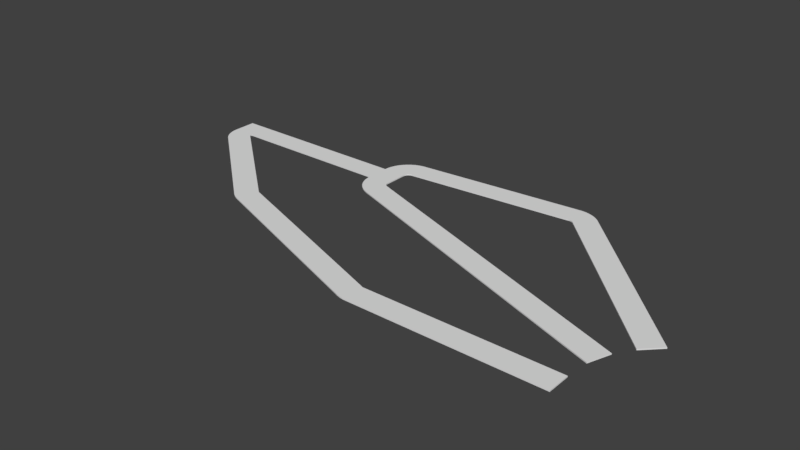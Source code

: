 # Source: HachRoad.blend  (saved by Blender 2.78.0; exported with 4.5.12 LTS)
import bpy
from mathutils import Matrix  # noqa: F401  (used for matrix-valued properties, if any)

bpy.ops.wm.read_factory_settings(use_empty=True)
scene = bpy.context.scene
scene.name = 'Scene'

# ---- collections
col_collection_1 = bpy.data.collections.new('Collection 1'); scene.collection.children.link(col_collection_1)

# ---- materials (node trees are filled in below, after node groups)
mat_material = bpy.data.materials.new('Material')
mat_material.alpha_threshold = 0.0
mat_material.use_transparent_shadow = False
mat_material.roughness = 0.5
mat_material.line_color = (0.0, 0.0, 0.0, 1.0)

# ---- material node trees

# ---- world
world_world = bpy.data.worlds.new('World'); scene.world = world_world
world_world.color = (0.05088, 0.05088, 0.05088)
world_world.use_sun_shadow = False
world_world.sun_shadow_jitter_overblur = 0.0
world_world.cycles.sampling_method = 'MANUAL'

# ---- meshes
me_cube = bpy.data.meshes.new('Cube')
me_cube.from_pydata([(-28.89, 18.98, -1.0), (-28.89, 14.98, -1.0), (-32.89, 14.98, -1.0), (-32.89, 18.98, -1.0), (-28.89, 18.98, 1.0), (-28.89, 14.98, 1.0), (-32.89, 14.98, 1.0), (-32.89, 18.98, 1.0), (-4.238, 18.98, -0.9988), (-4.238, 14.98, -0.9988), (-4.238, 18.98, 1.001), (-4.238, 14.98, 1.001), (-28.88, 14.9, -1.0), (-32.86, 14.51, -1.0), (-28.88, 14.9, 1.0), (-32.86, 14.51, 1.0), (-28.87, 14.81, -1.0), (-32.8, 14.04, -1.0), (-28.87, 14.81, 1.0), (-32.8, 14.04, 1.0), (-28.85, 14.73, -1.0), (-32.68, 13.58, -1.0), (-28.85, 14.73, 1.0), (-32.68, 13.58, 1.0), (-28.82, 14.64, -1.0), (-32.52, 13.13, -1.0), (-28.82, 14.64, 1.0), (-32.52, 13.13, 1.0), (-28.79, 14.57, -1.0), (-32.32, 12.7, -1.0), (-28.79, 14.57, 1.0), (-32.32, 12.7, 1.0), (-28.74, 14.49, -1.0), (-32.08, 12.29, -1.0), (-28.74, 14.49, 1.0), (-32.08, 12.29, 1.0), (-28.69, 14.42, -1.0), (-31.8, 11.91, -1.0), (-28.69, 14.42, 1.0), (-31.8, 11.91, 1.0), (-28.63, 14.35, -1.0), (-31.49, 11.55, -1.0), (-28.63, 14.35, 1.0), (-31.49, 11.55, 1.0), (-28.57, 14.3, -1.0), (-31.14, 11.23, -1.0), (-28.57, 14.3, 1.0), (-31.14, 11.23, 1.0), (-16.03, 3.772, -1.001), (-18.6, 0.7076, -1.001), (-16.03, 3.772, 0.9995), (-18.6, 0.7076, 0.9995), (-10.26, -1.07, -1.001), (-12.83, -4.134, -1.001), (-10.26, -1.07, 0.9992), (-12.83, -4.134, 0.9992), (-10.22, -1.103, -1.001), (-12.67, -4.265, -1.001), (-10.22, -1.103, 0.9992), (-12.67, -4.265, 0.9992), (-10.17, -1.135, -1.001), (-12.5, -4.389, -1.001), (-10.17, -1.135, 0.9992), (-12.5, -4.389, 0.9992), (-10.13, -1.165, -1.001), (-12.33, -4.507, -1.001), (-10.13, -1.165, 0.9992), (-12.33, -4.507, 0.9992), (-10.08, -1.193, -1.001), (-12.15, -4.618, -1.001), (-10.08, -1.193, 0.9992), (-12.15, -4.618, 0.9992), (-10.04, -1.22, -1.001), (-11.97, -4.722, -1.001), (-10.04, -1.22, 0.9992), (-11.97, -4.722, 0.9992), (-9.989, -1.244, -1.001), (-11.78, -4.819, -1.001), (-9.989, -1.244, 0.9992), (-11.78, -4.819, 0.9992), (-9.94, -1.267, -1.001), (-11.6, -4.909, -1.001), (-9.94, -1.267, 0.9992), (-11.6, -4.909, 0.9992), (-9.891, -1.288, -1.001), (-11.4, -4.991, -1.001), (-9.891, -1.288, 0.9992), (-11.4, -4.991, 0.9992), (-9.841, -1.307, -1.001), (-11.21, -5.066, -1.001), (-9.841, -1.307, 0.9992), (-11.21, -5.066, 0.9992), (8.642, -8.035, -1.001), (7.274, -11.79, -1.001), (8.642, -8.035, 0.9989), (7.274, -11.79, 0.9989), (-0.08922, 18.98, -0.9986), (-0.08922, 14.98, -0.9986), (-0.08922, 18.98, 1.001), (-0.08922, 14.98, 1.001), (-0.08922, 18.98, -0.9986), (-0.08922, 14.98, -0.9986), (-0.08922, 18.98, 1.001), (-0.08922, 14.98, 1.001), (3.911, 18.98, -0.9984), (3.911, 14.98, -0.9984), (3.911, 18.98, 1.002), (3.911, 14.98, 1.002), (-0.04256, 19.68, -0.9986), (-0.04256, 19.68, 1.001), (3.921, 19.13, -0.9984), (3.921, 19.13, 1.002), (0.09729, 20.36, -0.9986), (0.09729, 20.36, 1.001), (3.951, 19.28, -0.9984), (3.951, 19.28, 1.002), (0.3278, 21.01, -0.9986), (0.3278, 21.01, 1.001), (4.001, 19.42, -0.9984), (4.001, 19.42, 1.002), (0.6446, 21.63, -0.9986), (0.6446, 21.63, 1.001), (4.069, 19.56, -0.9984), (4.069, 19.56, 1.002), (1.042, 22.19, -0.9986), (1.042, 22.19, 1.001), (4.155, 19.68, -0.9984), (4.155, 19.68, 1.002), (1.513, 22.7, -0.9986), (1.513, 22.7, 1.001), (4.258, 19.79, -0.9984), (4.258, 19.79, 1.002), (2.048, 23.14, -0.9986), (2.048, 23.14, 1.001), (4.374, 19.89, -0.9984), (4.374, 19.89, 1.002), (2.638, 23.51, -0.9986), (2.638, 23.51, 1.001), (4.502, 19.97, -0.9984), (4.502, 19.97, 1.002), (3.271, 23.79, -0.9986), (3.271, 23.79, 1.001), (4.64, 20.03, -0.9984), (4.64, 20.03, 1.002), (-0.0472, 14.29, -0.9986), (-0.04721, 14.29, 1.001), (-0.0472, 14.29, -0.9986), (-0.04721, 14.29, 1.001), (3.916, 14.83, -0.9984), (3.916, 14.83, 1.002), (0.08812, 13.61, -0.9986), (0.08812, 13.61, 1.001), (0.08812, 13.61, -0.9986), (0.08812, 13.61, 1.001), (3.942, 14.68, -0.9984), (3.942, 14.68, 1.002), (0.3143, 12.96, -0.9986), (0.3143, 12.96, 1.001), (0.3143, 12.96, -0.9986), (0.3143, 12.96, 1.001), (3.987, 14.54, -0.9984), (3.987, 14.54, 1.002), (0.6271, 12.34, -0.9986), (0.6271, 12.34, 1.001), (0.6271, 12.34, -0.9986), (0.6271, 12.34, 1.001), (4.052, 14.4, -0.9984), (4.052, 14.4, 1.002), (1.021, 11.77, -0.9986), (1.021, 11.77, 1.001), (1.021, 11.77, -0.9986), (1.021, 11.77, 1.001), (4.134, 14.28, -0.9984), (4.134, 14.28, 1.002), (1.488, 11.25, -0.9986), (1.488, 11.25, 1.001), (1.488, 11.25, -0.9986), (1.488, 11.25, 1.001), (4.233, 14.16, -0.9984), (4.233, 14.16, 1.002), (2.021, 10.81, -0.9986), (2.021, 10.81, 1.001), (2.021, 10.81, -0.9986), (2.021, 10.81, 1.001), (4.347, 14.06, -0.9984), (4.347, 14.06, 1.002), (2.608, 10.44, -0.9986), (2.608, 10.44, 1.001), (2.608, 10.44, -0.9986), (2.608, 10.44, 1.001), (4.472, 13.98, -0.9984), (4.472, 13.98, 1.002), (3.24, 10.15, -0.9986), (3.24, 10.15, 1.001), (3.24, 10.15, -0.9986), (3.24, 10.15, 1.001), (4.609, 13.91, -0.9984), (4.609, 13.91, 1.002), (20.46, 3.887, -0.9997), (20.46, 3.887, 1.0), (20.46, 3.887, -0.9997), (20.46, 3.887, 1.0), (21.83, 7.646, -0.9995), (21.83, 7.646, 1.001), (3.271, 23.79, -0.9986), (3.271, 23.79, 1.001), (4.64, 20.03, -0.9984), (4.64, 20.03, 1.002), (3.413, 23.84, -0.9986), (3.413, 23.84, 1.001), (4.671, 20.04, -0.9984), (4.671, 20.04, 1.002), (3.555, 23.88, -0.9986), (3.555, 23.88, 1.001), (4.703, 20.05, -0.9984), (4.703, 20.05, 1.002), (3.699, 23.92, -0.9986), (3.699, 23.92, 1.001), (4.735, 20.06, -0.9984), (4.735, 20.06, 1.002), (3.844, 23.96, -0.9986), (3.844, 23.96, 1.001), (4.767, 20.07, -0.9984), (4.767, 20.07, 1.002), (3.99, 23.99, -0.9986), (3.99, 23.99, 1.001), (4.799, 20.07, -0.9984), (4.799, 20.07, 1.002), (4.137, 24.02, -0.9986), (4.137, 24.02, 1.001), (4.832, 20.08, -0.9984), (4.832, 20.08, 1.002), (4.285, 24.04, -0.9986), (4.285, 24.04, 1.001), (4.864, 20.08, -0.9984), (4.864, 20.08, 1.002), (4.433, 24.06, -0.9986), (4.433, 24.06, 1.001), (4.897, 20.09, -0.9984), (4.897, 20.09, 1.002), (4.582, 24.07, -0.9986), (4.582, 24.07, 1.001), (4.93, 20.09, -0.9984), (4.93, 20.09, 1.002), (22.67, 25.66, -0.9986), (22.67, 25.66, 1.001), (23.02, 21.67, -0.9984), (23.02, 21.67, 1.002), (33.59, 26.61, -0.9986), (33.59, 26.61, 1.001), (33.94, 22.63, -0.9984), (33.94, 22.63, 1.002), (47.16, -5.831, -1.002), (47.16, -5.831, 0.9979), (48.53, -2.072, -1.002), (48.53, -2.072, 0.9981), (34.1, 26.66, -0.9986), (34.1, 26.66, 1.001), (34.06, 22.66, -0.9984), (34.06, 22.66, 1.002), (34.61, 26.66, -0.9986), (34.61, 26.66, 1.001), (34.19, 22.68, -0.9984), (34.19, 22.68, 1.002), (35.12, 26.61, -0.9986), (35.12, 26.61, 1.001), (34.31, 22.69, -0.9984), (34.31, 22.69, 1.002), (35.62, 26.51, -0.9986), (35.62, 26.51, 1.001), (34.44, 22.69, -0.9984), (34.44, 22.69, 1.002), (36.12, 26.36, -0.9986), (36.12, 26.36, 1.001), (34.57, 22.67, -0.9984), (34.57, 22.67, 1.002), (36.59, 26.17, -0.9986), (36.59, 26.17, 1.001), (34.69, 22.64, -0.9984), (34.69, 22.64, 1.002), (37.04, 25.93, -0.9986), (37.04, 25.93, 1.001), (34.81, 22.6, -0.9984), (34.81, 22.6, 1.002), (37.47, 25.64, -0.9986), (37.47, 25.64, 1.001), (34.93, 22.55, -0.9984), (34.93, 22.55, 1.002), (37.87, 25.32, -0.9986), (37.87, 25.32, 1.001), (35.04, 22.49, -0.9984), (35.04, 22.49, 1.002), (55.03, 8.16, -0.9986), (55.03, 8.16, 1.001), (52.2, 5.331, -0.9984), (52.2, 5.331, 1.002), (22.9, -13.23, -1.001), (21.54, -16.98, -1.001), (22.9, -13.23, 0.9987), (21.54, -16.98, 0.9987), (22.97, -13.26, -1.001), (21.75, -17.07, -1.001), (22.97, -13.26, 0.9987), (21.75, -17.07, 0.9987), (23.03, -13.29, -1.001), (21.96, -17.15, -1.001), (23.03, -13.29, 0.9987), (21.96, -17.15, 0.9987), (23.1, -13.32, -1.001), (22.17, -17.21, -1.001), (23.1, -13.32, 0.9987), (22.17, -17.21, 0.9987), (23.16, -13.35, -1.001), (22.39, -17.27, -1.001), (23.16, -13.35, 0.9987), (22.39, -17.27, 0.9987), (23.23, -13.37, -1.001), (22.61, -17.32, -1.001), (23.23, -13.37, 0.9987), (22.61, -17.32, 0.9987), (23.3, -13.39, -1.001), (22.83, -17.37, -1.001), (23.3, -13.39, 0.9987), (22.83, -17.37, 0.9987), (23.37, -13.41, -1.001), (23.06, -17.4, -1.001), (23.37, -13.41, 0.9987), (23.06, -17.4, 0.9987), (23.44, -13.43, -1.001), (23.28, -17.43, -1.001), (23.44, -13.43, 0.9987), (23.28, -17.43, 0.9987), (23.51, -13.44, -1.001), (23.51, -17.44, -1.001), (23.51, -13.44, 0.9987), (23.51, -17.44, 0.9987), (56.84, -13.44, -1.001), (56.84, -17.44, -1.001), (56.84, -13.44, 0.9987), (56.84, -17.44, 0.9987), (57.08, -9.442, -1.004), (57.08, -9.442, 0.9965), (58.45, -5.683, -1.003), (58.45, -5.683, 0.9967), (63.2, -0.01067, -0.9986), (63.2, -0.01067, 1.001), (60.37, -2.839, -0.9984), (60.37, -2.839, 1.002)], [], [(0, 1, 2, 3), (4, 7, 6, 5), (1, 0, 8, 9), (2, 1, 12, 13), (2, 6, 7, 3), (4, 0, 3, 7), (11, 9, 97, 99), (4, 5, 11, 10), (5, 1, 9, 11), (0, 4, 10, 8), (15, 13, 17, 19), (5, 6, 15, 14), (6, 2, 13, 15), (1, 5, 14, 12), (18, 19, 23, 22), (13, 12, 16, 17), (14, 15, 19, 18), (12, 14, 18, 16), (23, 21, 25, 27), (16, 18, 22, 20), (19, 17, 21, 23), (17, 16, 20, 21), (25, 24, 28, 29), (21, 20, 24, 25), (22, 23, 27, 26), (20, 22, 26, 24), (30, 31, 35, 34), (26, 27, 31, 30), (24, 26, 30, 28), (27, 25, 29, 31), (35, 33, 37, 39), (28, 30, 34, 32), (31, 29, 33, 35), (29, 28, 32, 33), (38, 39, 43, 42), (33, 32, 36, 37), (34, 35, 39, 38), (32, 34, 38, 36), (40, 42, 46, 44), (36, 38, 42, 40), (39, 37, 41, 43), (37, 36, 40, 41), (47, 45, 49, 51), (43, 41, 45, 47), (41, 40, 44, 45), (42, 43, 47, 46), (50, 51, 55, 54), (45, 44, 48, 49), (46, 47, 51, 50), (44, 46, 50, 48), (55, 53, 57, 59), (48, 50, 54, 52), (51, 49, 53, 55), (49, 48, 52, 53), (59, 57, 61, 63), (53, 52, 56, 57), (54, 55, 59, 58), (52, 54, 58, 56), (62, 63, 67, 66), (57, 56, 60, 61), (58, 59, 63, 62), (56, 58, 62, 60), (67, 65, 69, 71), (60, 62, 66, 64), (63, 61, 65, 67), (61, 60, 64, 65), (69, 68, 72, 73), (65, 64, 68, 69), (66, 67, 71, 70), (64, 66, 70, 68), (74, 75, 79, 78), (70, 71, 75, 74), (68, 70, 74, 72), (71, 69, 73, 75), (79, 77, 81, 83), (72, 74, 78, 76), (75, 73, 77, 79), (73, 72, 76, 77), (82, 83, 87, 86), (77, 76, 80, 81), (78, 79, 83, 82), (76, 78, 82, 80), (84, 86, 90, 88), (80, 82, 86, 84), (83, 81, 85, 87), (81, 80, 84, 85), (91, 89, 93, 95), (87, 85, 89, 91), (85, 84, 88, 89), (86, 87, 91, 90), (94, 95, 299, 298), (89, 88, 92, 93), (90, 91, 95, 94), (88, 90, 94, 92), (99, 97, 144, 145), (9, 8, 96, 97), (10, 11, 99, 98), (8, 10, 98, 96), (107, 103, 147, 149), (97, 96, 100, 101), (98, 99, 103, 102), (96, 98, 102, 100), (104, 106, 107, 105), (101, 100, 104, 105), (102, 103, 107, 106), (106, 104, 110, 111), (110, 108, 112, 114), (104, 100, 108, 110), (100, 102, 109, 108), (102, 106, 111, 109), (112, 113, 117, 116), (108, 109, 113, 112), (109, 111, 115, 113), (111, 110, 114, 115), (117, 119, 123, 121), (113, 115, 119, 117), (115, 114, 118, 119), (114, 112, 116, 118), (122, 120, 124, 126), (119, 118, 122, 123), (118, 116, 120, 122), (116, 117, 121, 120), (125, 127, 131, 129), (120, 121, 125, 124), (121, 123, 127, 125), (123, 122, 126, 127), (131, 130, 134, 135), (127, 126, 130, 131), (126, 124, 128, 130), (124, 125, 129, 128), (134, 132, 136, 138), (130, 128, 132, 134), (128, 129, 133, 132), (129, 131, 135, 133), (137, 139, 143, 141), (132, 133, 137, 136), (133, 135, 139, 137), (135, 134, 138, 139), (142, 140, 204, 206), (139, 138, 142, 143), (138, 136, 140, 142), (136, 137, 141, 140), (145, 144, 150, 151), (144, 146, 152, 150), (103, 99, 145, 147), (101, 105, 148, 146), (105, 107, 149, 148), (97, 101, 146, 144), (154, 155, 161, 160), (155, 153, 159, 161), (146, 148, 154, 152), (147, 145, 151, 153), (149, 147, 153, 155), (148, 149, 155, 154), (158, 160, 166, 164), (157, 156, 162, 163), (150, 152, 158, 156), (151, 150, 156, 157), (152, 154, 160, 158), (153, 151, 157, 159), (166, 167, 173, 172), (167, 165, 171, 173), (159, 157, 163, 165), (161, 159, 165, 167), (160, 161, 167, 166), (156, 158, 164, 162), (171, 169, 175, 177), (170, 172, 178, 176), (162, 164, 170, 168), (163, 162, 168, 169), (164, 166, 172, 170), (165, 163, 169, 171), (178, 179, 185, 184), (179, 177, 183, 185), (173, 171, 177, 179), (172, 173, 179, 178), (168, 170, 176, 174), (169, 168, 174, 175), (183, 181, 187, 189), (182, 184, 190, 188), (174, 176, 182, 180), (175, 174, 180, 181), (176, 178, 184, 182), (177, 175, 181, 183), (190, 191, 197, 196), (191, 189, 195, 197), (185, 183, 189, 191), (184, 185, 191, 190), (180, 182, 188, 186), (181, 180, 186, 187), (195, 193, 199, 201), (194, 196, 202, 200), (186, 188, 194, 192), (187, 186, 192, 193), (188, 190, 196, 194), (189, 187, 193, 195), (199, 198, 200, 201), (202, 203, 255, 254), (197, 195, 201, 203), (196, 197, 203, 202), (192, 194, 200, 198), (193, 192, 198, 199), (205, 207, 211, 209), (140, 141, 205, 204), (141, 143, 207, 205), (143, 142, 206, 207), (210, 208, 212, 214), (207, 206, 210, 211), (206, 204, 208, 210), (204, 205, 209, 208), (213, 215, 219, 217), (208, 209, 213, 212), (209, 211, 215, 213), (211, 210, 214, 215), (219, 218, 222, 223), (215, 214, 218, 219), (214, 212, 216, 218), (212, 213, 217, 216), (222, 220, 224, 226), (218, 216, 220, 222), (216, 217, 221, 220), (217, 219, 223, 221), (225, 227, 231, 229), (220, 221, 225, 224), (221, 223, 227, 225), (223, 222, 226, 227), (230, 228, 232, 234), (227, 226, 230, 231), (226, 224, 228, 230), (224, 225, 229, 228), (234, 232, 236, 238), (228, 229, 233, 232), (229, 231, 235, 233), (231, 230, 234, 235), (237, 239, 243, 241), (232, 233, 237, 236), (233, 235, 239, 237), (235, 234, 238, 239), (242, 240, 244, 246), (239, 238, 242, 243), (238, 236, 240, 242), (236, 237, 241, 240), (244, 245, 249, 248), (240, 241, 245, 244), (241, 243, 247, 245), (243, 242, 246, 247), (249, 251, 259, 257), (245, 247, 251, 249), (247, 246, 250, 251), (246, 244, 248, 250), (252, 254, 342, 340), (200, 202, 254, 252), (201, 200, 252, 253), (203, 201, 253, 255), (257, 259, 263, 261), (251, 250, 258, 259), (250, 248, 256, 258), (248, 249, 257, 256), (263, 262, 266, 267), (259, 258, 262, 263), (258, 256, 260, 262), (256, 257, 261, 260), (266, 264, 268, 270), (262, 260, 264, 266), (260, 261, 265, 264), (261, 263, 267, 265), (269, 271, 275, 273), (264, 265, 269, 268), (265, 267, 271, 269), (267, 266, 270, 271), (274, 272, 276, 278), (271, 270, 274, 275), (270, 268, 272, 274), (268, 269, 273, 272), (278, 276, 280, 282), (272, 273, 277, 276), (273, 275, 279, 277), (275, 274, 278, 279), (281, 283, 287, 285), (276, 277, 281, 280), (277, 279, 283, 281), (279, 278, 282, 283), (286, 284, 288, 290), (283, 282, 286, 287), (282, 280, 284, 286), (280, 281, 285, 284), (288, 289, 293, 292), (284, 285, 289, 288), (285, 287, 291, 289), (287, 286, 290, 291), (293, 295, 347, 345), (289, 291, 295, 293), (291, 290, 294, 295), (290, 288, 292, 294), (299, 297, 301, 303), (92, 94, 298, 296), (95, 93, 297, 299), (93, 92, 296, 297), (302, 303, 307, 306), (297, 296, 300, 301), (298, 299, 303, 302), (296, 298, 302, 300), (304, 306, 310, 308), (300, 302, 306, 304), (303, 301, 305, 307), (301, 300, 304, 305), (311, 309, 313, 315), (307, 305, 309, 311), (305, 304, 308, 309), (306, 307, 311, 310), (314, 315, 319, 318), (309, 308, 312, 313), (310, 311, 315, 314), (308, 310, 314, 312), (319, 317, 321, 323), (312, 314, 318, 316), (315, 313, 317, 319), (313, 312, 316, 317), (323, 321, 325, 327), (317, 316, 320, 321), (318, 319, 323, 322), (316, 318, 322, 320), (326, 327, 331, 330), (321, 320, 324, 325), (322, 323, 327, 326), (320, 322, 326, 324), (331, 329, 333, 335), (324, 326, 330, 328), (327, 325, 329, 331), (325, 324, 328, 329), (333, 332, 336, 337), (329, 328, 332, 333), (330, 331, 335, 334), (328, 330, 334, 332), (336, 338, 339, 337), (334, 335, 339, 338), (332, 334, 338, 336), (335, 333, 337, 339), (341, 340, 342, 343), (253, 252, 340, 341), (255, 253, 341, 343), (254, 255, 343, 342), (344, 345, 347, 346), (295, 294, 346, 347), (294, 292, 344, 346), (292, 293, 345, 344)])
me_cube.materials.append(mat_material)
me_cube.use_remesh_preserve_volume = False
me_cube.use_remesh_preserve_attributes = False
me_cube.use_mirror_vertex_groups = False
me_cube.update()

# ---- objects
ob_cube = bpy.data.objects.new('Cube', me_cube)

# ---- transforms, parenting, visibility, modifiers, constraints
ob_cube.location = (0.0, 0.0, 0.0)
ob_cube.scale = (1.0, 1.0, 0.1)
ob_cube.lock_rotations_4d = False
ob_cube.empty_display_type = 'ARROWS'
ob_cube.lineart.crease_threshold = 0.0

# ---- collection membership
col_collection_1.objects.link(ob_cube)

# ---- scene / render settings (as saved in the file)
scene.frame_start = 1; scene.frame_end = 250; scene.frame_set(1)
scene.render.engine = 'BLENDER_EEVEE_NEXT'
scene.render.resolution_percentage = 50
scene.render.dither_intensity = 0.0
scene.cycles.use_denoising = False
scene.cycles.samples = 128
scene.cycles.sampling_pattern = 'TABULATED_SOBOL'
scene.cycles.light_sampling_threshold = 0.0
scene.cycles.use_adaptive_sampling = False
scene.cycles.use_light_tree = False
scene.cycles.blur_glossy = 0.0
scene.cycles.sample_clamp_indirect = 0.0
scene.view_settings.view_transform = 'Standard'
bpy.context.view_layer.update()

# ---- added for rendering (the .blend has no active camera and no usable light): camera, sun
cam_auto = bpy.data.cameras.new('AutoCamera')
cam_auto.lens = 50.0
cam_auto.sensor_width = 36.0
cam_auto.clip_end = 1716.74
ob_auto_camera = bpy.data.objects.new('AutoCamera', cam_auto)
scene.collection.objects.link(ob_auto_camera)
ob_auto_camera.location = (112.977, -112.775, 78.256)
ob_auto_camera.rotation_euler = (1.09748, -7.21219e-08, 0.694738)
scene.camera = ob_auto_camera
light_auto_sun = bpy.data.lights.new('AutoSun', 'SUN')
light_auto_sun.energy = 3.0
light_auto_sun.angle = 0.0523599
ob_auto_sun = bpy.data.objects.new('AutoSun', light_auto_sun)
scene.collection.objects.link(ob_auto_sun)
ob_auto_sun.rotation_euler = (0.872665, 0.174533, 0.523599)
bpy.context.view_layer.update()
